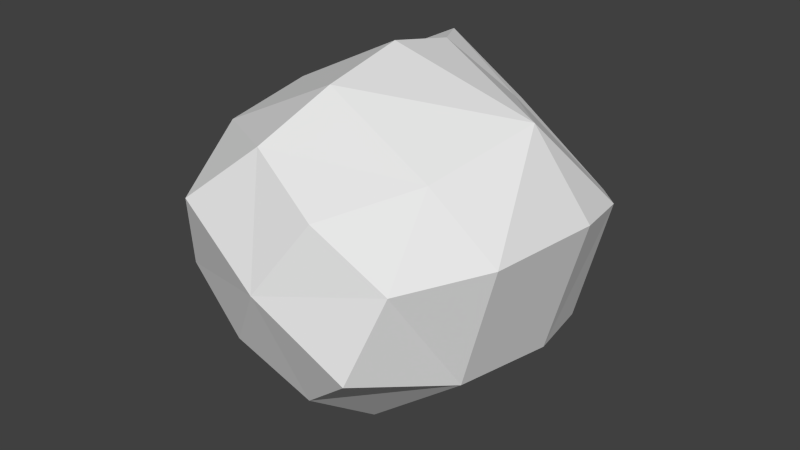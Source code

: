 # Source: apple.blend  (saved by Blender 2.74.0; exported with 4.5.12 LTS)
import bpy
from mathutils import Matrix  # noqa: F401  (used for matrix-valued properties, if any)

bpy.ops.wm.read_factory_settings(use_empty=True)
scene = bpy.context.scene
scene.name = 'Scene'

# ---- collections
col_collection_1 = bpy.data.collections.new('Collection 1'); scene.collection.children.link(col_collection_1)

# ---- world
world_world = bpy.data.worlds.new('World'); scene.world = world_world
world_world.color = (0.05088, 0.05088, 0.05088)
world_world.use_sun_shadow = False
world_world.sun_shadow_jitter_overblur = 0.0
world_world.cycles.sampling_method = 'MANUAL'
world_world.cycles.sample_map_resolution = 256

# ---- meshes
me_cube_002 = bpy.data.meshes.new('Cube.002')
me_cube_002.from_pydata([(0.01473, 0.3323, 0.02117), (0.01473, 0.2887, 0.02117), (0.01806, 0.3323, 0.01849), (0.01806, 0.2887, 0.01849), (0.02081, 0.3323, 0.01521), (0.02081, 0.2887, 0.01521), (0.02286, 0.3323, 0.01146), (0.02286, 0.2887, 0.01146), (0.02413, 0.3323, 0.007385), (0.02413, 0.2887, 0.007385), (0.02459, 0.3323, 0.003135), (0.02459, 0.2887, 0.003135), (0.02421, 0.3323, -0.001122), (0.02421, 0.2887, -0.001122), (0.02301, 0.3323, -0.005223), (0.02301, 0.2887, -0.005223), (0.02103, 0.3323, -0.009011), (0.02103, 0.2887, -0.009011), (0.01835, 0.3323, -0.01234), (0.01835, 0.2887, -0.01234), (0.01507, 0.3323, -0.01508), (0.01507, 0.2887, -0.01508), (0.01132, 0.3323, -0.01713), (0.01132, 0.2887, -0.01713), (0.007244, 0.3323, -0.01841), (0.007244, 0.2887, -0.01841), (0.002994, 0.3323, -0.01887), (0.002994, 0.2887, -0.01887), (-0.001263, 0.3323, -0.01849), (-0.001263, 0.2887, -0.01849), (-0.005365, 0.3323, -0.01729), (-0.005365, 0.2887, -0.01729), (-0.009153, 0.3323, -0.01531), (-0.009153, 0.2887, -0.01531), (-0.01248, 0.3323, -0.01263), (-0.01248, 0.2887, -0.01263), (-0.01522, 0.3323, -0.009349), (-0.01522, 0.2887, -0.009349), (-0.01727, 0.3323, -0.005599), (-0.01727, 0.2887, -0.005599), (-0.01855, 0.3323, -0.001521), (-0.01855, 0.2887, -0.001521), (-0.01901, 0.3323, 0.002729), (-0.01901, 0.2887, 0.002729), (-0.01863, 0.3323, 0.006986), (-0.01863, 0.2887, 0.006986), (-0.01743, 0.3323, 0.01109), (-0.01743, 0.2887, 0.01109), (-0.01545, 0.3323, 0.01488), (-0.01545, 0.2887, 0.01488), (-0.01277, 0.3323, 0.0182), (-0.01277, 0.2887, 0.0182), (-0.009491, 0.3323, 0.02095), (-0.009491, 0.2887, 0.02095), (-0.00574, 0.3323, 0.023), (-0.00574, 0.2887, 0.023), (-0.001662, 0.3323, 0.02428), (-0.001662, 0.2887, 0.02428), (0.002588, 0.3323, 0.02473), (0.002588, 0.2887, 0.02473), (0.006845, 0.3323, 0.02435), (0.006845, 0.2887, 0.02435), (0.01095, 0.3323, 0.02315), (0.01095, 0.2887, 0.02315), (-0.01685, 0.3999, 0.04185), (-0.01352, 0.3999, 0.03917), (-0.01078, 0.3999, 0.03589), (-0.008729, 0.3999, 0.03214), (-0.00745, 0.3999, 0.02807), (-0.006992, 0.3999, 0.02382), (-0.007371, 0.3999, 0.01956), (-0.008573, 0.3999, 0.01546), (-0.01055, 0.3999, 0.01167), (-0.01323, 0.3999, 0.00834), (-0.01651, 0.3999, 0.005598), (-0.02026, 0.3999, 0.003548), (-0.02434, 0.3999, 0.002269), (-0.02859, 0.3999, 0.001811), (-0.03285, 0.3999, 0.00219), (-0.03695, 0.3999, 0.003393), (-0.04074, 0.3999, 0.005372), (-0.04407, 0.3999, 0.008053), (-0.04681, 0.3999, 0.01133), (-0.04886, 0.3999, 0.01508), (-0.05014, 0.3999, 0.01916), (-0.0506, 0.3999, 0.02341), (-0.05022, 0.3999, 0.02767), (-0.04901, 0.3999, 0.03177), (-0.04703, 0.3999, 0.03556), (-0.04435, 0.3999, 0.03889), (-0.04107, 0.3999, 0.04163), (-0.03732, 0.3999, 0.04368), (-0.03325, 0.3999, 0.04496), (-0.029, 0.3999, 0.04541), (-0.02474, 0.3999, 0.04504), (-0.02064, 0.3999, 0.04383), (-0.07017, 0.4604, 0.06965), (-0.06798, 0.4617, 0.06786), (-0.06621, 0.4629, 0.06562), (-0.06493, 0.4641, 0.06303), (-0.06418, 0.4651, 0.06018), (-0.064, 0.4659, 0.05719), (-0.06438, 0.4665, 0.05417), (-0.06533, 0.4669, 0.05123), (-0.06679, 0.467, 0.04849), (-0.06872, 0.4669, 0.04606), (-0.07103, 0.4665, 0.04402), (-0.07365, 0.4659, 0.04245), (-0.07646, 0.4651, 0.04143), (-0.07937, 0.4641, 0.04097), (-0.08226, 0.4629, 0.04111), (-0.08502, 0.4617, 0.04184), (-0.08754, 0.4604, 0.04313), (-0.08973, 0.4591, 0.04492), (-0.09149, 0.4579, 0.04716), (-0.09278, 0.4568, 0.04975), (-0.09353, 0.4558, 0.0526), (-0.09371, 0.4549, 0.05559), (-0.09332, 0.4543, 0.05861), (-0.09238, 0.454, 0.06155), (-0.09092, 0.4538, 0.06429), (-0.08899, 0.454, 0.06673), (-0.08668, 0.4543, 0.06876), (-0.08406, 0.4549, 0.07033), (-0.08124, 0.4558, 0.07136), (-0.07834, 0.4568, 0.07181), (-0.07545, 0.4579, 0.07167), (-0.07269, 0.4591, 0.07094), (-0.3066, -0.1685, 0.2055), (-0.171, 0.1953, -0.2663), (0.3122, -0.1685, -0.1996), (0.01748, -0.4389, 0.01576), (-0.1837, -0.1124, -0.2834), (0.2504, -0.2028, 0.2276), (-0.09819, 0.2944, -0.1505), (0.329, 0.2166, -0.2107), (0.1617, 0.1963, 0.2666), (-0.3234, 0.2166, 0.2165), (-0.04569, 0.2981, -0.07346), (0.2018, 0.34, -0.1273), (0.1259, 0.3006, 0.1943), (-0.1962, 0.3401, 0.1332), (0.001258, 0.3026, 0.000923), (0.05336, 0.3282, -0.03035), (0.07462, 0.2969, 0.1121), (-0.04432, 0.3265, 0.03261), (-0.2016, -0.3961, 0.1357), (-0.02008, -0.168, 0.3491), (-0.3389, 0.07901, 0.2267), (-0.3821, -0.1705, -0.07924), (0.3243, 0.0248, 0.2987), (0.3445, 0.07901, -0.2208), (-0.1881, 0.1097, -0.296), (0.3876, -0.1684, 0.08454), (0.2067, -0.3954, -0.1306), (0.0829, -0.1681, -0.3807), (0.1207, -0.3802, 0.1767), (-0.1078, -0.3672, -0.1648), (-0.2719, 0.2888, 0.1828), (0.1518, 0.2394, 0.2462), (0.2775, 0.2888, -0.1769), (-0.1523, 0.2474, -0.2331), (0.08769, 0.217, -0.4011), (-0.4019, 0.2166, -0.08135), (0.4053, 0.2143, 0.08436), (-0.01061, 0.1861, 0.3585), (-0.1221, 0.3628, 0.08482), (0.08823, 0.2894, 0.1332), (0.129, 0.3621, -0.07903), (-0.05892, 0.2972, -0.09413), (0.05561, 0.3256, -0.2395), (-0.2431, 0.3352, -0.04758), (0.2492, 0.3402, 0.0553), (-0.04779, 0.3402, 0.2499), (-0.01443, 0.307, 0.01061), (0.0535, 0.3023, 0.08018), (0.0183, 0.3073, -0.009204), (-0.03331, 0.2984, -0.05365), (-0.01984, 0.3051, -0.07699), (-0.0581, 0.3063, -0.05027), (0.07868, 0.3086, 0.08112), (0.03975, 0.31, 0.09851), (-0.2616, -0.3378, -0.05335), (-0.05274, -0.3346, 0.2654), (-0.4215, 0.07946, -0.08593), (-0.02394, 0.03106, 0.3877), (0.05733, -0.3371, -0.2614), (0.2669, -0.3367, 0.05855), (0.09015, 0.08239, -0.4229), (0.4285, 0.08167, 0.09382), (-0.0686, 0.2884, 0.3434), (-0.3378, 0.2882, -0.0678), (0.3411, 0.2855, 0.07061), (0.07525, 0.2831, -0.3353), (0.02159, 0.3284, 0.1404), (-0.112, 0.3269, -0.05089), (0.1177, 0.3235, 0.08317), (0.0001676, 0.3224, -0.1238), (0.03015, 0.307, 0.06681), (-0.03757, 0.3018, -0.03855), (0.05395, 0.3068, 0.05915), (-0.01804, 0.3015, -0.05241)], [], [(0, 1, 3, 2), (2, 3, 5, 4), (4, 5, 7, 6), (6, 7, 9, 8), (8, 9, 11, 10), (10, 11, 13, 12), (12, 13, 15, 14), (14, 15, 17, 16), (16, 17, 19, 18), (18, 19, 21, 20), (20, 21, 23, 22), (22, 23, 25, 24), (24, 25, 27, 26), (26, 27, 29, 28), (28, 29, 31, 30), (30, 31, 33, 32), (32, 33, 35, 34), (34, 35, 37, 36), (36, 37, 39, 38), (38, 39, 41, 40), (40, 41, 43, 42), (42, 43, 45, 44), (44, 45, 47, 46), (46, 47, 49, 48), (48, 49, 51, 50), (50, 51, 53, 52), (52, 53, 55, 54), (54, 55, 57, 56), (56, 57, 59, 58), (58, 59, 61, 60), (3, 1, 63, 61, 59, 57, 55, 53, 51, 49, 47, 45, 43, 41, 39, 37, 35, 33, 31, 29, 27, 25, 23, 21, 19, 17, 15, 13, 11, 9, 7, 5), (62, 63, 1, 0), (60, 61, 63, 62), (58, 60, 94, 93), (89, 90, 122, 121), (36, 38, 83, 82), (0, 2, 65, 64), (14, 16, 72, 71), (42, 44, 86, 85), (20, 22, 75, 74), (48, 50, 89, 88), (4, 6, 67, 66), (26, 28, 78, 77), (54, 56, 92, 91), (32, 34, 81, 80), (10, 12, 70, 69), (60, 62, 95, 94), (38, 40, 84, 83), (16, 18, 73, 72), (44, 46, 87, 86), (22, 24, 76, 75), (50, 52, 90, 89), (6, 8, 68, 67), (28, 30, 79, 78), (56, 58, 93, 92), (34, 36, 82, 81), (12, 14, 71, 70), (62, 0, 64, 95), (40, 42, 85, 84), (18, 20, 74, 73), (46, 48, 88, 87), (2, 4, 66, 65), (24, 26, 77, 76), (52, 54, 91, 90), (8, 10, 69, 68), (30, 32, 80, 79), (96, 97, 98, 99, 100, 101, 102, 103, 104, 105, 106, 107, 108, 109, 110, 111, 112, 113, 114, 115, 116, 117, 118, 119, 120, 121, 122, 123, 124, 125, 126, 127), (67, 68, 100, 99), (78, 79, 111, 110), (87, 88, 120, 119), (65, 66, 98, 97), (76, 77, 109, 108), (85, 86, 118, 117), (74, 75, 107, 106), (94, 95, 127, 126), (83, 84, 116, 115), (72, 73, 105, 104), (92, 93, 125, 124), (81, 82, 114, 113), (70, 71, 103, 102), (90, 91, 123, 122), (68, 69, 101, 100), (79, 80, 112, 111), (88, 89, 121, 120), (66, 67, 99, 98), (77, 78, 110, 109), (86, 87, 119, 118), (64, 65, 97, 96), (75, 76, 108, 107), (95, 64, 96, 127), (84, 85, 117, 116), (73, 74, 106, 105), (93, 94, 126, 125), (82, 83, 115, 114), (71, 72, 104, 103), (91, 92, 124, 123), (80, 81, 113, 112), (69, 70, 102, 101), (128, 146, 183), (147, 185, 148), (148, 184, 149), (128, 149, 182), (162, 188, 152), (152, 184, 163), (129, 163, 191), (129, 161, 193), (151, 189, 153), (130, 153, 187), (130, 154, 186), (155, 188, 151), (131, 154, 187), (131, 156, 183), (131, 146, 182), (131, 157, 186), (132, 157, 182), (149, 184, 152), (152, 188, 155), (132, 155, 186), (133, 156, 187), (153, 189, 150), (150, 185, 147), (133, 147, 183), (170, 193, 161), (161, 191, 171), (134, 171, 195), (134, 169, 197), (164, 189, 151), (151, 188, 162), (135, 162, 193), (135, 160, 192), (165, 185, 150), (150, 189, 164), (136, 164, 192), (136, 159, 190), (163, 184, 148), (148, 185, 165), (137, 165, 190), (137, 158, 191), (178, 197, 169), (169, 195, 179), (138, 179, 199), (138, 177, 201), (172, 192, 160), (160, 193, 170), (139, 170, 197), (139, 168, 196), (173, 190, 159), (159, 192, 172), (140, 172, 196), (140, 167, 194), (171, 191, 158), (158, 190, 173), (141, 173, 194), (141, 166, 195), (142, 174, 198), (142, 175, 200), (142, 176, 201), (142, 177, 199), (180, 196, 168), (168, 197, 178), (143, 178, 201), (143, 176, 200), (181, 194, 167), (167, 196, 180), (144, 180, 200), (144, 175, 198), (179, 195, 166), (166, 194, 181), (145, 181, 198), (145, 174, 199), (147, 128, 183), (128, 147, 148), (128, 148, 149), (146, 128, 182), (129, 162, 152), (129, 152, 163), (161, 129, 191), (162, 129, 193), (130, 151, 153), (154, 130, 187), (155, 130, 186), (130, 155, 151), (156, 131, 187), (146, 131, 183), (157, 131, 182), (154, 131, 186), (149, 132, 182), (132, 149, 152), (132, 152, 155), (157, 132, 186), (153, 133, 187), (133, 153, 150), (133, 150, 147), (156, 133, 183), (134, 170, 161), (134, 161, 171), (169, 134, 195), (170, 134, 197), (135, 164, 151), (135, 151, 162), (160, 135, 193), (164, 135, 192), (136, 165, 150), (136, 150, 164), (159, 136, 192), (165, 136, 190), (137, 163, 148), (137, 148, 165), (158, 137, 190), (163, 137, 191), (138, 178, 169), (138, 169, 179), (177, 138, 199), (178, 138, 201), (139, 172, 160), (139, 160, 170), (168, 139, 197), (172, 139, 196), (140, 173, 159), (140, 159, 172), (167, 140, 196), (173, 140, 194), (141, 171, 158), (141, 158, 173), (166, 141, 194), (171, 141, 195), (175, 142, 198), (176, 142, 200), (177, 142, 201), (174, 142, 199), (143, 180, 168), (143, 168, 178), (176, 143, 201), (180, 143, 200), (144, 181, 167), (144, 167, 180), (175, 144, 200), (181, 144, 198), (145, 179, 166), (145, 166, 181), (174, 145, 198), (179, 145, 199)])
me_cube_002.use_remesh_preserve_volume = False
me_cube_002.use_remesh_preserve_attributes = False
me_cube_002.use_mirror_vertex_groups = False
me_cube_002.update()

# ---- objects
ob_cube = bpy.data.objects.new('Cube', me_cube_002)

# ---- transforms, parenting, visibility, modifiers, constraints
ob_cube.location = (0.0, 0.0, 0.0)
ob_cube.lineart.crease_threshold = 0.0

# ---- collection membership
col_collection_1.objects.link(ob_cube)

# ---- scene / render settings (as saved in the file)
scene.frame_start = 1; scene.frame_end = 250; scene.frame_set(1)
scene.render.engine = 'BLENDER_EEVEE_NEXT'
scene.render.resolution_percentage = 50
scene.render.dither_intensity = 0.0
scene.cycles.use_denoising = False
scene.cycles.samples = 10
scene.cycles.sampling_pattern = 'TABULATED_SOBOL'
scene.cycles.light_sampling_threshold = 0.0
scene.cycles.use_adaptive_sampling = False
scene.cycles.use_light_tree = False
scene.cycles.blur_glossy = 0.0
scene.cycles.pixel_filter_type = 'GAUSSIAN'
scene.cycles.sample_clamp_indirect = 0.0
scene.view_settings.view_transform = 'Standard'
bpy.context.view_layer.update()

# ---- added for rendering (the .blend has no active camera and no usable light): camera, sun
cam_auto = bpy.data.cameras.new('AutoCamera')
cam_auto.lens = 50.0
cam_auto.sensor_width = 36.0
cam_auto.clip_end = 1000.0
ob_auto_camera = bpy.data.objects.new('AutoCamera', cam_auto)
scene.collection.objects.link(ob_auto_camera)
ob_auto_camera.location = (1.37593, -1.63287, 1.08037)
ob_auto_camera.rotation_euler = (1.09748, -7.21219e-08, 0.694738)
scene.camera = ob_auto_camera
light_auto_sun = bpy.data.lights.new('AutoSun', 'SUN')
light_auto_sun.energy = 3.0
light_auto_sun.angle = 0.0523599
ob_auto_sun = bpy.data.objects.new('AutoSun', light_auto_sun)
scene.collection.objects.link(ob_auto_sun)
ob_auto_sun.rotation_euler = (0.872665, 0.174533, 0.523599)
bpy.context.view_layer.update()
